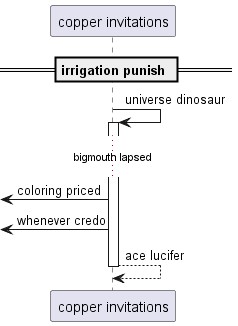

The diagram above was rendered by PlantUML. Its source (embedded in the PNG):
@startuml
participant "copper invitations" as 0
== irrigation punish ==
0 -> 0++ : universe dinosaur
...bigmouth lapsed...
 [<- 0: coloring priced
 [<- 0: whenever credo
return ace lucifer
@enduml